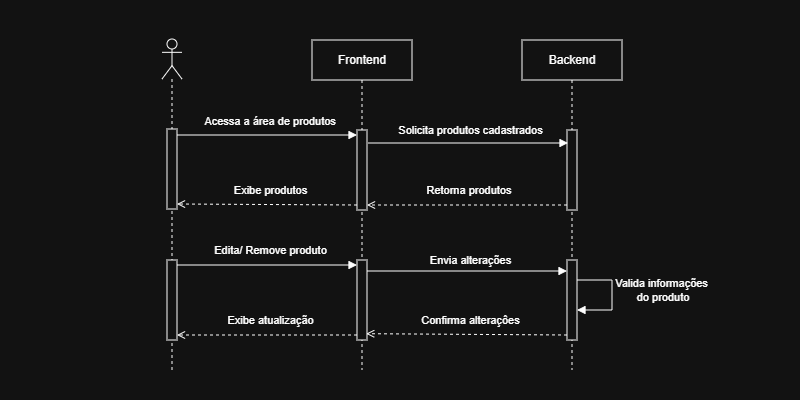

The diagram above was exported from draw.io. Its source (the exported page's mxGraphModel, read from the mxfile embedded in the PNG):
<mxGraphModel dx="830" dy="850" grid="1" gridSize="10" guides="1" tooltips="1" connect="1" arrows="1" fold="1" page="1" pageScale="1" pageWidth="800" pageHeight="400" math="0" shadow="0">
  <root>
    <mxCell id="bD7kGFIOrnSAZxt82iJa-0" />
    <mxCell id="bD7kGFIOrnSAZxt82iJa-1" parent="bD7kGFIOrnSAZxt82iJa-0" />
    <mxCell id="bD7kGFIOrnSAZxt82iJa-2" parent="bD7kGFIOrnSAZxt82iJa-1" style="shape=umlLifeline;perimeter=lifelinePerimeter;whiteSpace=wrap;html=1;container=1;dropTarget=0;collapsible=0;recursiveResize=0;outlineConnect=0;portConstraint=eastwest;newEdgeStyle={&quot;curved&quot;:0,&quot;rounded&quot;:0};" value="Frontend" vertex="1">
      <mxGeometry height="330" width="100" x="312" y="-360" as="geometry" />
    </mxCell>
    <mxCell id="bD7kGFIOrnSAZxt82iJa-3" parent="bD7kGFIOrnSAZxt82iJa-2" style="html=1;points=[[0,0,0,0,5],[0,1,0,0,-5],[1,0,0,0,5],[1,1,0,0,-5]];perimeter=orthogonalPerimeter;outlineConnect=0;targetShapes=umlLifeline;portConstraint=eastwest;newEdgeStyle={&quot;curved&quot;:0,&quot;rounded&quot;:0};" value="" vertex="1">
      <mxGeometry height="80" width="10" x="45" y="90" as="geometry" />
    </mxCell>
    <mxCell id="bD7kGFIOrnSAZxt82iJa-4" parent="bD7kGFIOrnSAZxt82iJa-2" style="html=1;points=[[0,0,0,0,5],[0,1,0,0,-5],[1,0,0,0,5],[1,1,0,0,-5]];perimeter=orthogonalPerimeter;outlineConnect=0;targetShapes=umlLifeline;portConstraint=eastwest;newEdgeStyle={&quot;curved&quot;:0,&quot;rounded&quot;:0};" value="" vertex="1">
      <mxGeometry height="80" width="10" x="45" y="220" as="geometry" />
    </mxCell>
    <mxCell id="bD7kGFIOrnSAZxt82iJa-5" parent="bD7kGFIOrnSAZxt82iJa-1" style="shape=umlLifeline;perimeter=lifelinePerimeter;whiteSpace=wrap;html=1;container=1;dropTarget=0;collapsible=0;recursiveResize=0;outlineConnect=0;portConstraint=eastwest;newEdgeStyle={&quot;curved&quot;:0,&quot;rounded&quot;:0};participant=umlActor;" value="" vertex="1">
      <mxGeometry height="331" width="20" x="162" y="-361" as="geometry" />
    </mxCell>
    <mxCell id="bD7kGFIOrnSAZxt82iJa-6" parent="bD7kGFIOrnSAZxt82iJa-5" style="html=1;points=[[0,0,0,0,5],[0,1,0,0,-5],[1,0,0,0,5],[1,1,0,0,-5]];perimeter=orthogonalPerimeter;outlineConnect=0;targetShapes=umlLifeline;portConstraint=eastwest;newEdgeStyle={&quot;curved&quot;:0,&quot;rounded&quot;:0};" value="" vertex="1">
      <mxGeometry height="80" width="10" x="5" y="90" as="geometry" />
    </mxCell>
    <mxCell id="bD7kGFIOrnSAZxt82iJa-7" parent="bD7kGFIOrnSAZxt82iJa-5" style="html=1;points=[[0,0,0,0,5],[0,1,0,0,-5],[1,0,0,0,5],[1,1,0,0,-5]];perimeter=orthogonalPerimeter;outlineConnect=0;targetShapes=umlLifeline;portConstraint=eastwest;newEdgeStyle={&quot;curved&quot;:0,&quot;rounded&quot;:0};" value="" vertex="1">
      <mxGeometry height="80" width="10" x="5" y="221" as="geometry" />
    </mxCell>
    <mxCell id="bD7kGFIOrnSAZxt82iJa-8" parent="bD7kGFIOrnSAZxt82iJa-1" style="shape=umlLifeline;perimeter=lifelinePerimeter;whiteSpace=wrap;html=1;container=1;dropTarget=0;collapsible=0;recursiveResize=0;outlineConnect=0;portConstraint=eastwest;newEdgeStyle={&quot;curved&quot;:0,&quot;rounded&quot;:0};" value="Backend" vertex="1">
      <mxGeometry height="330" width="100" x="522" y="-360" as="geometry" />
    </mxCell>
    <mxCell id="bD7kGFIOrnSAZxt82iJa-9" parent="bD7kGFIOrnSAZxt82iJa-8" style="html=1;points=[[0,0,0,0,5],[0,1,0,0,-5],[1,0,0,0,5],[1,1,0,0,-5]];perimeter=orthogonalPerimeter;outlineConnect=0;targetShapes=umlLifeline;portConstraint=eastwest;newEdgeStyle={&quot;curved&quot;:0,&quot;rounded&quot;:0};" value="" vertex="1">
      <mxGeometry height="80" width="10" x="45" y="90" as="geometry" />
    </mxCell>
    <mxCell id="bD7kGFIOrnSAZxt82iJa-10" parent="bD7kGFIOrnSAZxt82iJa-8" style="html=1;points=[[0,0,0,0,5],[0,1,0,0,-5],[1,0,0,0,5],[1,1,0,0,-5]];perimeter=orthogonalPerimeter;outlineConnect=0;targetShapes=umlLifeline;portConstraint=eastwest;newEdgeStyle={&quot;curved&quot;:0,&quot;rounded&quot;:0};" value="" vertex="1">
      <mxGeometry height="80" width="10" x="45" y="220" as="geometry" />
    </mxCell>
    <mxCell id="bD7kGFIOrnSAZxt82iJa-11" edge="1" parent="bD7kGFIOrnSAZxt82iJa-8" source="bD7kGFIOrnSAZxt82iJa-10" style="html=1;align=center;spacingLeft=2;endArrow=block;rounded=0;edgeStyle=orthogonalEdgeStyle;curved=0;rounded=0;" target="bD7kGFIOrnSAZxt82iJa-10" value="Valida informações&lt;div&gt;&amp;nbsp;do produto&lt;/div&gt;">
      <mxGeometry relative="1" x="-0.1" y="48" as="geometry">
        <mxPoint as="offset" />
        <Array as="points">
          <mxPoint x="90" y="240" />
          <mxPoint x="90" y="270" />
        </Array>
        <mxPoint x="58" y="240" as="sourcePoint" />
        <mxPoint x="65" y="270" as="targetPoint" />
      </mxGeometry>
    </mxCell>
    <mxCell id="bD7kGFIOrnSAZxt82iJa-12" edge="1" parent="bD7kGFIOrnSAZxt82iJa-1" style="html=1;verticalAlign=middle;endArrow=block;rounded=1;entryX=0;entryY=0;entryDx=0;entryDy=5;fontSize=11;strokeColor=default;align=center;fontFamily=Helvetica;fontColor=default;labelBackgroundColor=default;endFill=1;" value="Solicita produtos cadastrados">
      <mxGeometry relative="1" x="0.02" y="13" as="geometry">
        <mxPoint as="offset" />
        <mxPoint x="368" y="-257" as="sourcePoint" />
        <mxPoint x="568" y="-257" as="targetPoint" />
      </mxGeometry>
    </mxCell>
    <mxCell id="bD7kGFIOrnSAZxt82iJa-13" edge="1" parent="bD7kGFIOrnSAZxt82iJa-1" source="bD7kGFIOrnSAZxt82iJa-9" style="html=1;verticalAlign=middle;endArrow=open;rounded=1;exitX=0;exitY=1;exitDx=0;exitDy=-5;fontSize=11;entryX=1;entryY=1;entryDx=0;entryDy=-5;entryPerimeter=0;strokeColor=default;align=center;fontFamily=Helvetica;fontColor=default;labelBackgroundColor=default;endFill=0;dashed=1;" target="bD7kGFIOrnSAZxt82iJa-3" value="Retorna produtos&amp;nbsp;">
      <mxGeometry relative="1" x="-0.03" y="-15" as="geometry">
        <mxPoint as="offset" />
        <mxPoint x="367" y="-155" as="targetPoint" />
      </mxGeometry>
    </mxCell>
    <mxCell id="bD7kGFIOrnSAZxt82iJa-14" edge="1" parent="bD7kGFIOrnSAZxt82iJa-1" style="%3CmxGraphModel%3E%3Croot%3E%3CmxCell%20id%3D%220%22%2F%3E%3CmxCell%20id%3D%221%22%20parent%3D%220%22%2F%3E%3CmxCell%20id%3D%222%22%20edge%3D%221%22%20parent%3D%221%22%20style%3D%22html%3D1%3BverticalAlign%3Dbottom%3BendArrow%3Dopen%3Bdashed%3D1%3BendSize%3D8%3Bcurved%3D0%3Brounded%3D0%3BexitX%3D0%3BexitY%3D1%3BexitDx%3D0%3BexitDy%3D-5%3BfontSize%3D12%3BentryX%3D1%3BentryY%3D1%3BentryDx%3D0%3BentryDy%3D-5%3BentryPerimeter%3D0%3B%22%20value%3D%22Retorna%20pedidos%20realizados%22%3E%3CmxGeometry%20relative%3D%221%22%20as%3D%22geometry%22%3E%3CmxPoint%20x%3D%22577%22%20y%3D%22-195%22%20as%3D%22sourcePoint%22%2F%3E%3CmxPoint%20x%3D%22377%22%20y%3D%22-195%22%20as%3D%22targetPoint%22%2F%3E%3C%2FmxGeometry%3E%3C%2FmxCell%3E%3C%2Froot%3E%3C%2FmxGraphModel%3E;endArrow=block;endFill=1;rounded=1;strokeColor=default;align=center;verticalAlign=middle;fontFamily=Helvetica;fontSize=11;fontColor=default;labelBackgroundColor=default;" value="Acessa a área de produtos">
      <mxGeometry relative="1" width="80" x="0.0333" y="15" as="geometry">
        <mxPoint as="offset" />
        <mxPoint x="177" y="-265" as="sourcePoint" />
        <mxPoint x="357" y="-265" as="targetPoint" />
      </mxGeometry>
    </mxCell>
    <mxCell id="bD7kGFIOrnSAZxt82iJa-15" edge="1" parent="bD7kGFIOrnSAZxt82iJa-1" source="bD7kGFIOrnSAZxt82iJa-3" style="html=1;verticalAlign=middle;endArrow=open;rounded=1;fontFamily=Helvetica;fontSize=11;fontColor=default;entryX=1;entryY=1;entryDx=0;entryDy=-5;entryPerimeter=0;align=center;labelBackgroundColor=default;exitX=0;exitY=1;exitDx=0;exitDy=-5;exitPerimeter=0;strokeColor=default;endFill=0;dashed=1;" target="bD7kGFIOrnSAZxt82iJa-6" value="Exibe produtos">
      <mxGeometry relative="1" x="-0.0324" y="-15" as="geometry">
        <mxPoint as="offset" />
        <mxPoint x="357" y="-155" as="sourcePoint" />
        <mxPoint x="222" y="-160" as="targetPoint" />
      </mxGeometry>
    </mxCell>
    <mxCell id="bD7kGFIOrnSAZxt82iJa-16" edge="1" parent="bD7kGFIOrnSAZxt82iJa-1" source="bD7kGFIOrnSAZxt82iJa-7" style="html=1;verticalAlign=middle;endArrow=block;rounded=1;entryX=0;entryY=0;entryDx=0;entryDy=5;entryPerimeter=0;exitX=1;exitY=0;exitDx=0;exitDy=5;exitPerimeter=0;strokeColor=default;align=center;fontFamily=Helvetica;fontSize=11;fontColor=default;labelBackgroundColor=default;endFill=1;" target="bD7kGFIOrnSAZxt82iJa-4" value="Edita/ Remove produto">
      <mxGeometry relative="1" width="80" x="0.0333" y="15" as="geometry">
        <mxPoint as="offset" />
        <Array as="points" />
        <mxPoint x="210" y="-120" as="sourcePoint" />
        <mxPoint x="260" y="-120" as="targetPoint" />
      </mxGeometry>
    </mxCell>
    <mxCell id="bD7kGFIOrnSAZxt82iJa-17" edge="1" parent="bD7kGFIOrnSAZxt82iJa-1" style="html=1;verticalAlign=middle;endArrow=block;rounded=1;entryX=0;entryY=0;entryDx=0;entryDy=5;entryPerimeter=0;exitX=1;exitY=0;exitDx=0;exitDy=5;exitPerimeter=0;strokeColor=default;align=center;fontFamily=Helvetica;fontSize=11;fontColor=default;labelBackgroundColor=default;endFill=1;" value="Envia alterações">
      <mxGeometry relative="1" width="80" x="0.03" y="11" as="geometry">
        <mxPoint as="offset" />
        <Array as="points" />
        <mxPoint x="367" y="-129" as="sourcePoint" />
        <mxPoint x="567" y="-129" as="targetPoint" />
      </mxGeometry>
    </mxCell>
    <mxCell id="bD7kGFIOrnSAZxt82iJa-18" edge="1" parent="bD7kGFIOrnSAZxt82iJa-1" source="bD7kGFIOrnSAZxt82iJa-10" style="html=1;verticalAlign=middle;endArrow=open;rounded=1;exitX=0;exitY=1;exitDx=0;exitDy=-5;fontSize=11;entryX=0.542;entryY=0.89;entryDx=0;entryDy=0;entryPerimeter=0;exitPerimeter=0;strokeColor=default;align=center;fontFamily=Helvetica;fontColor=default;labelBackgroundColor=default;endFill=0;dashed=1;" target="bD7kGFIOrnSAZxt82iJa-2" value="Confirma alteraçôes">
      <mxGeometry relative="1" x="-0.0329" y="-14" as="geometry">
        <mxPoint as="offset" />
        <mxPoint x="560" y="-70" as="sourcePoint" />
        <mxPoint x="360" y="-70" as="targetPoint" />
      </mxGeometry>
    </mxCell>
    <mxCell id="bD7kGFIOrnSAZxt82iJa-19" edge="1" parent="bD7kGFIOrnSAZxt82iJa-1" source="bD7kGFIOrnSAZxt82iJa-4" style="html=1;verticalAlign=middle;endArrow=open;rounded=1;exitX=0;exitY=1;exitDx=0;exitDy=-5;fontSize=11;entryX=1;entryY=1;entryDx=0;entryDy=-5;entryPerimeter=0;exitPerimeter=0;strokeColor=default;align=center;fontFamily=Helvetica;fontColor=default;labelBackgroundColor=default;endFill=0;dashed=1;" target="bD7kGFIOrnSAZxt82iJa-7" value="Exibe atualização">
      <mxGeometry relative="1" x="-0.0333" y="-15" as="geometry">
        <mxPoint as="offset" />
        <mxPoint x="430" y="-80" as="sourcePoint" />
        <mxPoint x="230" y="-80" as="targetPoint" />
      </mxGeometry>
    </mxCell>
  </root>
</mxGraphModel>